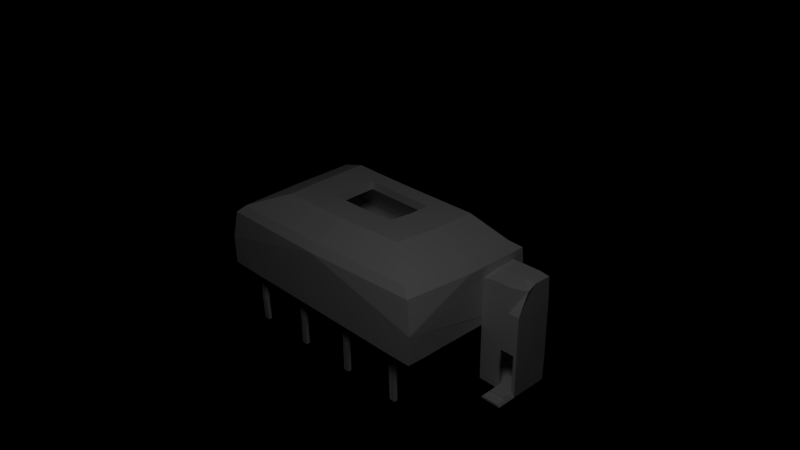# Source: island_workshop_2.blend  (saved by Blender 2.63.0; exported with 4.5.12 LTS)
import bpy
from mathutils import Matrix  # noqa: F401  (used for matrix-valued properties, if any)

bpy.ops.wm.read_factory_settings(use_empty=True)
scene = bpy.context.scene
scene.name = 'Scene'

# ---- collections
col_collection_1 = bpy.data.collections.new('Collection 1'); scene.collection.children.link(col_collection_1)

# ---- world
world_world = bpy.data.worlds.new('World'); scene.world = world_world
world_world.color = (0.0, 0.0, 0.0)
world_world.use_sun_shadow = False
world_world.sun_shadow_jitter_overblur = 0.0
world_world.cycles.sampling_method = 'MANUAL'
world_world.cycles.sample_map_resolution = 256

# ---- cameras
cam_camera = bpy.data.cameras.new('Camera')
cam_camera.clip_end = 100.0
cam_camera.lens = 35.0
cam_camera.sensor_width = 32.0
cam_camera.sensor_height = 18.0
cam_camera.ortho_scale = 7.314
cam_camera.dof.focus_distance = 0.0
cam_camera.dof.aperture_fstop = 128.0

# ---- lights
light_lamp = bpy.data.lights.new('Lamp', 'POINT')
light_lamp.transmission_factor = 0.0
light_lamp.cutoff_distance = 30.0
light_lamp.energy = 100.0
light_lamp.shadow_buffer_clip_start = 1.001
light_lamp.shadow_soft_size = 1.0
light_lamp.shadow_maximum_resolution = 0.006
light_lamp.use_absolute_resolution = True
light_lamp.cycles.use_multiple_importance_sampling = False

# ---- meshes
me_cube_002 = bpy.data.meshes.new('Cube.002')
me_cube_002.from_pydata([(-1.0, -1.0, -1.0), (-1.0, 1.0, -1.0), (1.0, 1.0, -1.0), (1.0, -1.0, -1.0), (-1.0, -1.0, 1.0), (-1.0, 1.0, 1.0), (1.0, 1.0, 1.0), (1.0, -1.0, 1.0), (-1.0, 0.0, 1.0), (0.0, 1.0, 1.0), (1.0, 0.0, 1.0), (0.0, -1.0, 1.0), (0.0, 0.0, 1.0), (-1.0, 0.5, 1.0), (0.7368, 1.0, 1.0), (1.0, -0.5, 1.0), (-0.7368, -1.0, 1.0), (-1.0, -0.5, 1.0), (-0.7368, 1.0, 1.0), (1.0, 0.5, 1.0), (0.7368, -1.0, 1.0), (-0.5, 0.0, 1.0), (0.5, 0.0, 1.0), (0.0, -0.5, 1.0), (0.0, 0.5, 1.0), (-0.7368, 0.5, 1.0), (-0.7368, -0.5, 1.0), (0.7368, -0.5, 1.0), (0.7368, 0.5, 1.0), (-1.0, -1.0, 13.72), (-1.0, 1.0, 13.72), (1.0, 1.0, 13.72), (1.0, -1.0, 13.72), (-1.0, 0.5, 13.72), (0.7368, 1.0, 13.72), (1.0, -0.5, 13.72), (-0.7368, -1.0, 13.72), (-1.0, -0.5, 13.72), (-0.7368, 1.0, 13.72), (1.0, 0.5, 13.72), (0.7368, -1.0, 13.72), (-0.7368, 0.5, 13.72), (-0.7368, -0.5, 13.72), (0.7368, -0.5, 13.72), (0.7368, 0.5, 13.72)], [], [(4, 17, 8, 13, 5, 1, 0), (5, 18, 9, 14, 6, 2, 1), (6, 19, 10, 15, 7, 3, 2), (7, 20, 11, 16, 4, 0, 3), (0, 1, 2, 3), (34, 31, 6, 14), (26, 21, 8, 17), (27, 22, 12, 23), (28, 14, 9, 24), (21, 25, 13, 8), (12, 24, 25, 21), (24, 9, 18, 25), (43, 35, 15, 27), (11, 23, 26, 16), (23, 12, 21, 26), (20, 27, 23, 11), (36, 29, 4, 16), (15, 10, 22, 27), (22, 28, 24, 12), (10, 19, 28, 22), (14, 28, 44, 34), (41, 38, 30, 33), (36, 42, 37, 29), (32, 35, 43, 40), (39, 31, 34, 44), (38, 41, 25, 18), (27, 20, 40, 43), (26, 17, 37, 42), (17, 4, 29, 37), (33, 30, 5, 13), (18, 5, 30, 38), (35, 32, 7, 15), (42, 36, 16, 26), (41, 33, 13, 25), (19, 6, 31, 39), (28, 19, 39, 44), (20, 7, 32, 40)])
me_cube_002.materials.append(None)
me_cube_002.use_remesh_preserve_volume = False
me_cube_002.use_remesh_preserve_attributes = False
me_cube_002.use_mirror_vertex_groups = False
me_cube_002.update()
me_cube = bpy.data.meshes.new('Cube')
me_cube.from_pydata([(-1.0, -1.0, -1.0), (-1.0, 1.0, -1.0), (4.624, 1.0, -1.0), (4.624, -1.0, -1.0), (-1.0, -1.0, 1.0), (-1.0, 1.0, 1.0), (4.624, 1.0, 1.0), (4.624, -1.0, 1.0), (-1.0, 0.0, 1.0), (0.0, 1.0, 1.0), (4.624, 0.0, 1.0), (0.0, -1.0, 1.0), (0.0, 0.0, 1.0), (-1.0, 0.5, 1.0), (4.361, 1.0, 1.0), (4.624, -0.5, 1.0), (-0.7368, -1.0, 1.0), (-1.0, -0.5, 1.0), (-0.7368, 1.0, 1.0), (4.624, 0.5, 1.0), (4.361, -1.0, 1.0), (-0.5, 0.0, 1.0), (0.5, 0.0, 1.0), (0.0, -0.5, 1.0), (0.0, 0.5, 1.0), (-0.7368, 0.5, 1.0), (-0.7368, -0.5, 1.0), (4.361, -0.5, 1.0), (4.361, 0.5, 1.0), (-1.0, -1.0, 13.72), (-1.0, 1.0, 13.72), (4.624, 1.0, 13.72), (4.624, -1.0, 13.72), (-1.0, 0.5, 13.72), (4.361, 1.0, 13.72), (4.624, -0.5, 13.72), (-0.7368, -1.0, 13.72), (-1.0, -0.5, 13.72), (-0.7368, 1.0, 13.72), (4.624, 0.5, 13.72), (4.361, -1.0, 13.72), (-0.7368, 0.5, 13.72), (-0.7368, -0.5, 13.72), (4.361, -0.5, 13.72), (4.361, 0.5, 13.72)], [], [(4, 17, 8, 13, 5, 1, 0), (5, 18, 9, 14, 6, 2, 1), (6, 19, 10, 15, 7, 3, 2), (7, 20, 11, 16, 4, 0, 3), (0, 1, 2, 3), (34, 31, 6, 14), (26, 21, 8, 17), (27, 22, 12, 23), (28, 14, 9, 24), (21, 25, 13, 8), (12, 24, 25, 21), (24, 9, 18, 25), (43, 35, 15, 27), (11, 23, 26, 16), (23, 12, 21, 26), (20, 27, 23, 11), (36, 29, 4, 16), (15, 10, 22, 27), (22, 28, 24, 12), (10, 19, 28, 22), (14, 28, 44, 34), (41, 38, 30, 33), (36, 42, 37, 29), (32, 35, 43, 40), (39, 31, 34, 44), (38, 41, 25, 18), (27, 20, 40, 43), (26, 17, 37, 42), (17, 4, 29, 37), (33, 30, 5, 13), (18, 5, 30, 38), (35, 32, 7, 15), (42, 36, 16, 26), (41, 33, 13, 25), (19, 6, 31, 39), (28, 19, 39, 44), (20, 7, 32, 40)])
me_cube.materials.append(None)
me_cube.use_remesh_preserve_volume = False
me_cube.use_remesh_preserve_attributes = False
me_cube.use_mirror_vertex_groups = False
me_cube.update()
me_cube_001 = bpy.data.meshes.new('Cube.001')
me_cube_001.from_pydata([(-1.0, -1.0, -1.0), (-1.0, 0.929, -1.0), (1.0, 0.929, -1.0), (1.0, -1.0, -1.0), (-0.956, -0.9869, 0.9925), (-0.9977, 0.9631, 1.091), (1.0, 0.929, 1.0), (0.9594, -0.9427, 1.037), (-1.0, 0.0, -1.0), (0.0, 0.929, -1.0), (1.0, 0.0, -1.0), (0.0, -1.0, -1.0), (0.01081, -0.06697, -1.065), (-1.0, -0.5, -1.0), (-0.5, 0.929, -1.0), (1.0, 0.5, -1.0), (0.5, -1.0, -1.0), (-1.0, 0.5, -1.0), (0.5, 0.929, -1.0), (1.0, -0.5, -1.0), (-0.5, -1.0, -1.0), (0.4907, 0.009804, -0.9999), (-0.5, 0.0, -1.0), (0.0, -0.5, -1.0), (0.0, 0.5, -1.0), (0.5, 0.5, -1.0), (0.5, -0.5, -1.0), (-0.5, -0.5, -1.0), (-0.5, 0.5, -1.0), (0.775, -0.875, -1.0), (0.725, -0.875, -1.0), (0.775, -0.825, -1.0), (0.725, -0.825, -1.0), (0.225, -0.875, -1.0), (0.275, -0.875, -1.0), (0.225, -0.825, -1.0), (0.275, -0.825, -1.0), (-0.225, -0.875, -1.0), (-0.275, -0.875, -1.0), (-0.225, -0.825, -1.0), (-0.275, -0.825, -1.0), (-0.775, -0.875, -1.0), (-0.775, -0.825, -1.0), (-0.725, -0.875, -1.0), (-0.725, -0.825, -1.0), (1.0, 0.75, -1.0), (-0.9915, 0.7263, -1.082), (0.0, 0.75, -1.0), (0.5, 0.75, -1.0), (-0.5, 0.75, -1.0), (-0.5, 0.75, -2.957), (0.5, 0.75, -2.957), (0.225, -0.825, -2.957), (0.275, -0.875, -2.957), (0.225, -0.875, -2.957), (0.725, -0.825, -2.957), (0.775, -0.825, -2.957), (0.725, -0.875, -2.957), (0.775, -0.875, -2.957), (0.5, 0.929, -2.957), (0.0, 0.75, -2.957), (-1.0, 0.75, -2.957), (1.0, 0.75, -2.957), (-0.725, -0.825, -2.957), (-0.5, 0.929, -2.957), (0.0, 0.929, -2.957), (0.9979, 0.9276, -3.009), (-0.9913, 0.8923, -2.957), (-0.725, -0.875, -2.957), (-0.775, -0.825, -2.957), (-0.775, -0.875, -2.957), (-0.275, -0.825, -2.957), (-0.225, -0.825, -2.957), (-0.275, -0.875, -2.957), (-0.225, -0.875, -2.957), (0.275, -0.825, -2.957), (1.0, 0.851, -1.0), (1.0, 0.75, -1.0), (1.0, 0.75, -2.957), (0.9983, 0.8496, -3.009), (1.0, 0.2023, -1.0), (1.0, 0.2023, -2.957), (1.153, 0.2023, -1.0), (1.153, 0.2023, -2.957), (1.328, 0.75, -1.0), (1.335, 0.7253, -2.924), (1.328, 0.2023, -1.0), (1.328, 0.2023, -2.957), (1.0, 0.75, 0.7721), (1.153, 0.75, 0.7721), (1.006, 0.1955, 0.693), (1.153, 0.2023, 0.7721), (1.326, 0.7365, 0.7483), (1.334, 0.339, 0.6469), (1.181, 0.2023, -1.488), (1.181, 0.2023, -2.812), (1.3, 0.2023, -1.488), (1.3, 0.2023, -2.812), (1.181, 0.2332, -1.488), (1.181, 0.2332, -2.812), (1.3, 0.2332, -1.488), (1.3, 0.2332, -2.812), (1.013, 0.2256, 0.6403), (1.005, 0.2332, -2.819), (1.324, 0.3634, 0.5665), (1.323, 0.2332, -2.819), (1.005, 0.7377, 0.728), (1.005, 0.7377, -2.819), (1.321, 0.7277, 0.7105), (1.288, 0.6608, -2.765), (-1.0, 0.0, 1.0), (-1.0, 0.929, 0.0), (-1.0, -0.75, -1.0), (-1.0, -1.0, 0.0), (0.001046, 0.9352, 1.011), (1.0, 0.929, 0.0), (-0.75, 0.929, -1.0), (1.0, 0.0, 1.0), (1.008, -1.0, 0.0), (1.0, 0.875, -1.0), (0.0, -1.006, 1.015), (0.75, -1.0, -1.0), (-1.0, 0.875, -1.0), (0.75, 0.929, -1.0), (1.0, -0.75, -1.0), (-0.75, -1.0, -1.0), (0.7482, 0.001896, -1.0), (-0.75, 0.0, -1.0), (0.0, -0.75, -1.0), (0.0, 0.25, -1.0), (-1.0, -0.25, -1.0), (-0.25, 0.929, -1.0), (1.0, 0.25, -1.0), (0.25, -1.0, -1.0), (-1.0, 0.25, -1.0), (0.25, 0.929, -1.0), (1.0, -0.25, -1.0), (-0.25, -1.0, -1.0), (0.25, 0.0, -1.0), (-0.25, 0.01466, -1.016), (0.0005675, -0.2535, -1.003), (0.0, 0.75, -1.979), (0.75, 0.5, -1.0), (0.25, 0.5, -1.0), (0.5, 0.25, -1.0), (0.5, 0.625, -1.0), (0.75, -0.5, -1.0), (0.25, -0.5, -1.0), (0.5, -0.75, -1.0), (0.5, -0.25, -1.0), (-0.25, -0.5, -1.0), (-0.75, -0.5, -1.0), (-0.5, -0.75, -1.0), (-0.5, -0.25, -1.0), (-0.25, 0.5, -1.0), (-0.75, 0.5, -1.0), (-0.5, 0.25, -1.0), (-0.5, 0.625, -1.0), (0.75, -0.875, -1.0), (0.775, -0.85, -1.0), (0.75, -0.825, -1.0), (0.725, -0.85, -1.0), (0.8875, -0.9375, -1.0), (0.8875, -0.6625, -1.0), (0.6125, -0.6625, -1.0), (0.6125, -0.9375, -1.0), (0.225, -0.85, -1.0), (0.25, -0.875, -1.0), (0.25, -0.825, -1.0), (0.275, -0.85, -1.0), (0.1125, -0.9375, -1.0), (0.1125, -0.6625, -1.0), (0.3875, -0.6625, -1.0), (0.3875, -0.9375, -1.0), (-0.225, -0.85, -1.0), (-0.25, -0.875, -1.0), (-0.25, -0.825, -1.0), (-0.275, -0.85, -1.0), (-0.1125, -0.9375, -1.0), (-0.1125, -0.6625, -1.0), (-0.3875, -0.6625, -1.0), (-0.3875, -0.9375, -1.0), (-0.775, -0.85, -1.0), (-0.75, -0.875, -1.0), (-0.75, -0.825, -1.0), (-0.725, -0.85, -1.0), (-0.8875, -0.9375, -1.0), (-0.8875, -0.6625, -1.0), (-0.6125, -0.9375, -1.0), (-0.6125, -0.6625, -1.0), (1.0, 0.625, -1.0), (-0.9999, 0.6247, -1.001), (0.0, 0.625, -1.0), (-0.2602, -0.8907, -1.979), (-0.2129, -0.8878, -1.979), (0.75, 0.75, -1.0), (-0.25, 0.75, -1.0), (0.25, 0.75, -1.0), (-0.75, 0.75, -1.0), (0.25, 0.75, -2.957), (0.75, 0.75, -2.957), (-0.5, 0.875, -2.957), (-0.25, 0.75, -2.957), (0.225, -0.85, -2.957), (0.75, -0.825, -2.957), (0.775, -0.85, -2.957), (0.75, -0.875, -2.957), (0.0, 0.875, -2.957), (0.25, 0.929, -2.957), (-0.25, 0.929, -2.957), (0.725, -0.85, -2.957), (-0.2676, -0.8328, -1.979), (1.0, 0.75, -1.979), (1.0, 0.929, -1.979), (-0.2192, -0.8311, -1.979), (0.2326, -0.8332, -1.979), (0.5, 0.929, -1.979), (0.0, 0.929, -1.979), (0.2383, -0.8891, -1.979), (0.7142, -0.8123, -1.986), (-0.5, 0.75, -1.979), (-0.75, 0.75, -2.957), (0.7679, -0.8167, -1.984), (-0.7167, -0.8886, -2.07), (-1.0, 0.75, -1.979), (0.2906, -0.8917, -1.979), (-0.5, 0.929, -1.979), (0.5, 0.875, -2.957), (-0.75, -0.825, -2.957), (-0.75, -0.875, -2.957), (-0.725, -0.85, -2.957), (0.75, 0.929, -2.957), (1.0, 0.875, -2.957), (-0.75, 0.929, -2.957), (-0.9981, 0.8668, -2.957), (-0.7582, -0.8528, -2.162), (0.7073, -0.8543, -1.991), (0.5, 0.75, -1.979), (-0.7608, -0.8984, -2.134), (-0.775, -0.85, -2.957), (-0.25, -0.825, -2.957), (-0.25, -0.875, -2.957), (-0.225, -0.85, -2.957), (0.275, -0.85, -2.957), (0.25, -0.825, -2.957), (0.25, -0.875, -2.957), (-0.275, -0.85, -2.957), (-1.0, 0.929, -1.979), (0.2846, -0.8354, -1.979), (0.7631, -0.8611, -1.987), (-0.7116, -0.8469, -2.125), (1.0, 0.804, -1.0), (1.0, 0.75, -1.979), (1.0, 0.851, -1.979), (1.0, 0.804, -2.957), (1.0, 0.922, -1.0), (0.9981, 0.9206, -3.009), (1.0, 0.75, -2.957), (1.0, 0.75, -1.0), (1.0, 0.2023, -1.979), (1.153, 0.2023, -1.979), (1.077, 0.2023, -2.957), (1.077, 0.2023, -1.0), (1.0, 0.4762, -2.957), (1.077, 0.4762, -2.957), (1.0, 0.2023, -0.114), (1.0, 0.4762, -1.0), (1.328, 0.75, -1.979), (1.328, 0.2023, -1.979), (1.328, 0.4762, -2.957), (1.328, 0.4762, -1.0), (1.164, 0.75, -1.0), (1.241, 0.2023, -1.0), (1.164, 0.75, -2.957), (1.241, 0.2023, -2.957), (1.077, 0.75, 0.7721), (1.078, 0.2004, 0.7502), (1.153, 0.4762, 0.7721), (1.0, 0.4762, 0.7721), (1.328, 0.4762, 0.7721), (1.24, 0.7499, 0.7719), (1.241, 0.2023, 0.7719), (1.0, 0.75, -0.114), (1.153, 0.2023, -0.114), (1.328, 0.2023, -0.114), (1.077, 0.75, -0.114), (1.328, 0.75, -0.114), (1.177, 0.1877, -2.15), (1.3, 0.2023, -2.15), (1.241, 0.2023, -1.488), (1.241, 0.2023, -2.812), (1.314, 0.2023, -2.884), (1.314, 0.2023, -1.244), (1.167, 0.2023, -1.244), (1.167, 0.2023, -2.884), (1.178, 0.2236, -2.15), (1.3, 0.2332, -2.15), (1.241, 0.2332, -1.488), (1.241, 0.2332, -2.812), (1.3, 0.2178, -2.812), (1.181, 0.2178, -2.812), (1.181, 0.2178, -1.488), (1.3, 0.2178, -1.488), (1.005, 0.2332, -1.046), (1.323, 0.2332, -1.046), (1.164, 0.2332, 0.728), (1.164, 0.2332, -2.819), (1.311, 0.2332, -2.815), (1.093, 0.2332, -2.815), (1.093, 0.2332, -0.3799), (1.311, 0.2332, -0.3799), (1.005, 0.7377, -1.046), (1.323, 0.7377, -1.046), (1.164, 0.7377, 0.728), (1.164, 0.7377, -2.819), (1.323, 0.4855, 0.728), (1.005, 0.4855, 0.728), (1.323, 0.4855, -2.819), (1.005, 0.4855, -2.819), (0.25, 0.75, -1.979), (0.7498, -0.2498, -1.0), (-0.25, -0.2457, -1.005), (0.2367, -0.8625, -1.979), (0.75, 0.25, -1.0), (0.25, 0.25, -1.0), (0.25, 0.929, -1.979), (0.8875, -0.8, -1.0), (0.1125, -0.8, -1.0), (0.25, -0.25, -1.0), (-0.1125, -0.8, -1.0), (-0.8875, -0.8, -1.0), (-0.75, -0.25, -1.0), (-0.25, 0.25, -1.0), (-0.75, 0.25, -1.0), (-0.2421, -0.8333, -1.979), (1.0, 0.922, -1.979), (0.75, -0.6625, -1.0), (0.75, -0.9375, -1.0), (0.6125, -0.8, -1.0), (0.74, -0.8133, -1.986), (0.25, -0.6625, -1.0), (0.25, -0.9375, -1.0), (0.3875, -0.8, -1.0), (-0.25, 0.75, -1.979), (-0.25, -0.6625, -1.0), (-0.25, -0.9375, -1.0), (-0.3875, -0.8, -1.0), (-0.2344, -0.8915, -1.979), (-0.75, -0.9375, -1.0), (-0.75, -0.6625, -1.0), (-0.6125, -0.8, -1.0), (0.75, 0.625, -1.0), (-0.25, 0.625, -1.0), (0.25, 0.625, -1.0), (-0.75, 0.625, -1.0), (0.75, -0.85, -2.957), (-0.25, 0.875, -2.957), (-0.25, -0.85, -2.957), (-0.75, -0.85, -2.957), (0.25, -0.85, -2.957), (-0.7584, -0.8776, -2.16), (-0.75, 0.875, -2.957), (0.75, 0.875, -2.957), (0.7093, -0.8316, -1.99), (0.25, 0.875, -2.957), (-0.2623, -0.8634, -1.979), (0.2657, -0.8918, -1.979), (-0.75, 0.75, -1.979), (-0.25, 0.929, -1.979), (-0.737, -0.8963, -2.12), (-0.75, 0.929, -1.979), (0.2598, -0.8356, -1.979), (0.7336, -0.8558, -1.99), (-1.0, 0.875, -1.979), (-0.7336, -0.852, -2.158), (-0.2149, -0.8607, -1.979), (0.289, -0.8651, -1.979), (0.75, 0.75, -1.979), (0.7646, -0.8378, -1.986), (0.75, 0.929, -1.979), (-0.7125, -0.8705, -2.115), (1.0, 0.804, -1.979), (1.0, 0.875, -2.957), (1.0, 0.875, -1.0), (1.038, 0.4762, -2.957), (1.077, 0.2023, -1.979), (1.077, 0.2023, -0.114), (1.0, 0.4762, -0.114), (1.0, 0.4762, -1.979), (1.328, 0.4762, -1.979), (1.164, 0.75, -1.979), (1.314, 0.2023, -2.064), (1.202, 0.4762, -2.957), (1.077, 0.4762, 0.7721), (1.241, 0.4762, 0.7721), (1.241, 0.2023, -0.114), (1.038, 0.75, -0.114), (1.202, 0.75, -0.114), (1.328, 0.4762, -0.114), (1.241, 0.2178, -2.812), (1.241, 0.2023, -1.244), (1.153, -0.0667, -2.957), (1.167, 0.2023, -2.064), (1.202, 0.2332, -2.815), (1.177, 0.2046, -2.15), (1.3, 0.2178, -2.15), (1.241, 0.2178, -1.488), (1.164, 0.4855, 0.728), (1.095, 0.2449, -1.576), (1.311, 0.2332, -1.598), (1.202, 0.2332, -0.3799), (1.164, 0.7377, -1.046), (1.164, 0.4855, -2.819), (1.005, 0.4855, -1.046), (1.323, 0.4855, -1.046), (1.153, 0.05817, -2.957), (1.328, 0.05817, -2.957), (1.181, 0.05817, -2.812), (1.299, 0.05897, -2.802), (1.241, 0.05817, -2.957), (1.24, 0.05847, -2.808), (1.313, 0.05875, -2.878), (1.167, 0.05817, -2.884), (1.24, 0.0583, -2.883), (1.328, -0.0667, -2.957), (1.241, -0.0667, -2.957), (1.314, -0.0667, -2.884), (1.167, -0.0667, -2.884), (1.241, -0.0667, -2.884), (-1.0, 0.929, -0.5), (0.5, 0.929, 1.0), (1.0, 0.929, -0.5), (-0.875, 0.929, -1.0), (0.875, 0.929, -1.0), (-0.125, 0.929, -1.0), (0.125, 0.929, -1.0), (-1.0, 0.929, 0.5), (-0.4962, 0.9488, 1.031), (1.0, 0.929, 0.5), (-0.625, 0.929, -1.0), (0.625, 0.929, -1.0), (-0.375, 0.929, -1.0), (0.375, 0.929, -1.0), (-0.8914, -0.9059, 1.261), (-0.9303, 0.8953, 1.352), (0.9325, 0.7926, 1.268), (0.8869, -0.8646, 1.302), (-0.9324, 0.01435, 1.268), (0.0009908, 0.7983, 1.278), (0.9325, 0.01435, 1.268), (1.575e-05, -0.9237, 1.282), (0.4662, 0.7926, 1.268), (-0.4627, 0.811, 1.297), (-0.8914, -0.9059, -0.8215), (-0.9303, 0.8953, -0.73), (0.9325, 0.8635, -0.8146), (0.8869, -0.8646, -0.7805), (-0.9324, 0.01435, -0.8146), (0.0009908, 0.8692, -0.8046), (0.9325, 0.01435, -0.8146), (1.575e-05, -0.9237, -0.8003), (0.4662, 0.8635, -0.8146), (-0.4627, 0.882, -0.7853), (-0.8914, -0.9421, -0.8215), (-0.9303, 0.9424, -0.73), (0.9325, 0.9106, -0.8146), (0.8869, -0.9008, -0.7805), (-0.9324, -0.02181, -0.8146), (0.0009908, 0.9163, -0.8046), (0.9325, -0.02181, -0.8146), (1.575e-05, -0.9599, -0.8003), (0.4662, 0.9106, -0.8146), (-0.4627, 0.9291, -0.7853), (-0.5841, -0.5205, 1.793), (-0.6096, 0.7145, 1.853), (0.6112, 0.6937, 1.797), (0.5814, -0.4935, 1.82), (-0.611, 0.08261, 1.797), (0.0007297, 0.6975, 1.804), (0.6112, 0.08261, 1.797), (9.066e-05, -0.5322, 1.807), (0.3056, 0.6937, 1.797), (-0.3032, 0.7058, 1.816), (-0.2966, -0.1599, 1.8), (-0.3095, 0.4675, 1.831), (0.3106, 0.4569, 1.803), (0.2954, -0.1461, 1.814), (-0.3103, 0.1465, 1.803), (0.0004854, 0.4588, 1.806), (0.3106, 0.1465, 1.803), (0.0001607, -0.1658, 1.807), (0.1554, 0.4569, 1.803), (-0.1539, 0.4631, 1.812), (-0.2967, -0.1597, 1.501), (-0.3096, 0.4677, 1.531), (0.3105, 0.4571, 1.503), (0.2953, -0.146, 1.515), (-0.3104, 0.1467, 1.503), (0.0003896, 0.459, 1.507), (0.3105, 0.1467, 1.503), (6.496e-05, -0.1656, 1.508), (0.1553, 0.4571, 1.503), (-0.154, 0.4632, 1.513)], [], [(4, 110, 5, 436, 111, 429, 1, 122, 46, 191, 17, 134, 8, 130, 13, 112, 0, 113), (5, 437, 114, 430, 6, 438, 115, 431, 2, 433, 123, 440, 18, 442, 135, 435, 9, 434, 131, 441, 14, 439, 116, 432, 1, 429, 111, 436), (6, 117, 7, 118, 3, 124, 19, 136, 10, 132, 15, 190, 45, 119, 2, 431, 115, 438), (7, 120, 4, 113, 0, 125, 20, 137, 11, 133, 16, 121, 3, 118), (319, 237, 48, 197), (320, 126, 10, 136), (321, 139, 12, 140), (322, 218, 33, 166), (323, 142, 15, 132), (324, 143, 25, 144), (325, 217, 9, 435, 135), (326, 162, 29, 159), (327, 170, 11, 128), (328, 138, 21, 149), (329, 178, 37, 174), (330, 186, 0, 112), (331, 127, 22, 153), (332, 154, 24, 129), (333, 155, 28, 156), (334, 214, 72, 240), (335, 255, 76, 253), (336, 163, 31, 160), (337, 162, 3, 121), (338, 165, 16, 148), (339, 222, 56, 204), (340, 171, 23, 147), (341, 170, 33, 167), (342, 173, 34, 169), (343, 141, 47, 196), (344, 179, 39, 176), (345, 178, 11, 137), (346, 181, 20, 152), (347, 194, 37, 175), (348, 186, 41, 183), (349, 187, 13, 151), (350, 188, 43, 185), (351, 195, 45, 190), (352, 196, 47, 192), (353, 197, 48, 145), (354, 198, 49, 157), (355, 204, 56, 205), (356, 209, 65, 207), (357, 240, 72, 242), (358, 228, 63, 230), (359, 244, 75, 243), (360, 238, 41, 182), (361, 233, 64, 201), (362, 231, 66, 232), (363, 236, 30, 161), (364, 208, 59, 227), (365, 193, 38, 177), (366, 218, 54, 245), (367, 220, 49, 198), (368, 217, 65, 209), (369, 238, 70, 229), (370, 247, 1, 432, 116), (371, 215, 35, 168), (372, 249, 29, 158), (373, 247, 67, 234), (374, 235, 42, 184), (375, 194, 74, 242), (376, 225, 53, 243), (377, 212, 45, 195), (378, 249, 58, 205), (379, 213, 66, 231), (380, 223, 68, 230), (381, 253, 76, 251), (382, 256, 79, 254), (383, 255, 2, 119), (384, 263, 62, 257), (385, 261, 83, 260), (386, 283, 91, 276), (387, 265, 90, 278), (388, 263, 81, 259), (389, 269, 85, 267), (390, 273, 78, 252), (391, 291, 87, 268), (392, 274, 83, 264), (393, 277, 89, 275), (394, 280, 89, 277), (395, 284, 93, 281), (396, 285, 77, 258), (397, 285, 89, 280), (398, 286, 92, 279), (399, 299, 101, 298), (400, 292, 86, 272), (274, 87, 416, 419), (402, 294, 95, 287), (403, 307, 105, 306), (404, 300, 99, 295), (405, 299, 97, 288), (406, 302, 96, 289), (407, 315, 104, 305), (408, 308, 103, 303), (409, 307, 101, 296), (410, 310, 100, 297), (411, 314, 109, 312), (412, 317, 109, 314), (413, 318, 107, 311), (414, 317, 105, 304), (141, 319, 197, 47), (60, 199, 319, 141), (199, 51, 237, 319), (146, 320, 136, 19), (26, 149, 320, 146), (149, 21, 126, 320), (150, 321, 140, 23), (27, 153, 321, 150), (153, 22, 139, 321), (215, 322, 166, 35), (52, 203, 322, 215), (203, 54, 218, 322), (126, 323, 132, 10), (21, 144, 323, 126), (144, 25, 142, 323), (138, 324, 144, 21), (12, 129, 324, 138), (129, 24, 143, 324), (216, 325, 135, 442, 18), (59, 208, 325, 216), (208, 65, 217, 325), (163, 326, 159, 31), (19, 124, 326, 163), (124, 3, 162, 326), (171, 327, 128, 23), (35, 166, 327, 171), (166, 33, 170, 327), (147, 328, 149, 26), (23, 140, 328, 147), (140, 12, 138, 328), (179, 329, 174, 39), (23, 128, 329, 179), (128, 11, 178, 329), (187, 330, 112, 13), (42, 182, 330, 187), (182, 41, 186, 330), (151, 331, 153, 27), (13, 130, 331, 151), (130, 8, 127, 331), (139, 332, 129, 12), (22, 156, 332, 139), (156, 28, 154, 332), (127, 333, 156, 22), (8, 134, 333, 127), (134, 17, 155, 333), (211, 334, 240, 71), (40, 176, 334, 211), (176, 39, 214, 334), (256, 335, 253, 79), (66, 213, 335, 256), (213, 2, 255, 335), (164, 336, 160, 32), (26, 146, 336, 164), (146, 19, 163, 336), (165, 337, 121, 16), (30, 158, 337, 165), (158, 29, 162, 337), (164, 338, 148, 26), (32, 161, 338, 164), (161, 30, 165, 338), (219, 339, 204, 55), (32, 160, 339, 219), (160, 31, 222, 339), (172, 340, 147, 26), (36, 168, 340, 172), (168, 35, 171, 340), (173, 341, 167, 34), (16, 133, 341, 173), (133, 11, 170, 341), (172, 342, 169, 36), (26, 148, 342, 172), (148, 16, 173, 342), (220, 343, 196, 49), (50, 202, 343, 220), (202, 60, 141, 343), (180, 344, 176, 40), (27, 150, 344, 180), (150, 23, 179, 344), (181, 345, 137, 20), (38, 175, 345, 181), (175, 37, 178, 345), (180, 346, 152, 27), (40, 177, 346, 180), (177, 38, 181, 346), (193, 347, 175, 38), (73, 241, 347, 193), (241, 74, 194, 347), (188, 348, 183, 43), (20, 125, 348, 188), (125, 0, 186, 348), (189, 349, 151, 27), (44, 184, 349, 189), (184, 42, 187, 349), (189, 350, 185, 44), (27, 152, 350, 189), (152, 20, 188, 350), (142, 351, 190, 15), (25, 145, 351, 142), (145, 48, 195, 351), (154, 352, 192, 24), (28, 157, 352, 154), (157, 49, 196, 352), (143, 353, 145, 25), (24, 192, 353, 143), (192, 47, 197, 353), (155, 354, 157, 28), (17, 191, 354, 155), (191, 46, 198, 354), (206, 355, 205, 58), (57, 210, 355, 206), (210, 55, 204, 355), (202, 356, 207, 60), (50, 201, 356, 202), (201, 64, 209, 356), (241, 357, 242, 74), (73, 246, 357, 241), (246, 71, 240, 357), (229, 358, 230, 68), (70, 239, 358, 229), (239, 69, 228, 358), (245, 359, 243, 53), (54, 203, 359, 245), (203, 52, 244, 359), (235, 360, 182, 42), (69, 239, 360, 235), (239, 70, 238, 360), (221, 361, 201, 50), (61, 234, 361, 221), (234, 67, 233, 361), (200, 362, 232, 62), (51, 227, 362, 200), (227, 59, 231, 362), (219, 363, 161, 32), (55, 210, 363, 219), (210, 57, 236, 363), (199, 364, 227, 51), (60, 207, 364, 199), (207, 65, 208, 364), (211, 365, 177, 40), (71, 246, 365, 211), (246, 73, 193, 365), (225, 366, 245, 53), (34, 167, 366, 225), (167, 33, 218, 366), (224, 367, 198, 46), (61, 221, 367, 224), (221, 50, 220, 367), (226, 368, 209, 64), (14, 441, 131, 368, 226), (131, 434, 9, 217, 368), (223, 369, 229, 68), (43, 183, 369, 223), (183, 41, 238, 369), (226, 370, 116, 439, 14), (64, 233, 370, 226), (233, 67, 247, 370), (248, 371, 168, 36), (75, 244, 371, 248), (244, 52, 215, 371), (236, 372, 158, 30), (57, 206, 372, 236), (206, 58, 249, 372), (224, 373, 234, 61), (46, 122, 373, 224), (122, 1, 247, 373), (250, 374, 184, 44), (63, 228, 374, 250), (228, 69, 235, 374), (214, 375, 242, 72), (39, 174, 375, 214), (174, 37, 194, 375), (248, 376, 243, 75), (36, 169, 376, 248), (169, 34, 225, 376), (237, 377, 195, 48), (51, 200, 377, 237), (200, 62, 212, 377), (222, 378, 205, 56), (31, 159, 378, 222), (159, 29, 249, 378), (216, 379, 231, 59), (18, 440, 123, 379, 216), (123, 433, 2, 213, 379), (250, 380, 230, 63), (44, 185, 380, 250), (185, 43, 223, 380), (252, 381, 251, 77), (78, 254, 381, 252), (254, 79, 253, 381), (257, 382, 254, 78), (62, 232, 382, 257), (232, 66, 256, 382), (258, 383, 119, 45), (77, 251, 383, 258), (251, 76, 255, 383), (264, 384, 257, 78), (83, 261, 384, 264), (261, 81, 263, 384), (262, 385, 260, 82), (80, 259, 385, 262), (259, 81, 261, 385), (265, 386, 276, 90), (80, 262, 386, 265), (262, 82, 283, 386), (282, 387, 278, 88), (45, 266, 387, 282), (266, 80, 265, 387), (266, 388, 259, 80), (45, 212, 388, 266), (212, 62, 263, 388), (270, 389, 267, 84), (86, 268, 389, 270), (268, 87, 269, 389), (271, 390, 252, 77), (84, 267, 390, 271), (267, 85, 273, 390), (292, 391, 268, 86), (96, 288, 391, 292), (288, 97, 291, 391), (273, 392, 264, 78), (85, 269, 392, 273), (269, 87, 274, 392), (278, 393, 275, 88), (90, 276, 393, 278), (276, 91, 277, 393), (281, 394, 277, 91), (93, 279, 394, 281), (279, 92, 280, 394), (283, 395, 281, 91), (82, 272, 395, 283), (272, 86, 284, 395), (282, 396, 258, 45), (88, 275, 396, 282), (275, 89, 285, 396), (286, 397, 280, 92), (84, 271, 397, 286), (271, 77, 285, 397), (284, 398, 279, 93), (86, 270, 398, 284), (270, 84, 286, 398), (300, 399, 298, 99), (95, 290, 399, 300), (290, 97, 299, 399), (293, 400, 272, 82), (94, 289, 400, 293), (289, 96, 292, 400), (421, 416, 87, 291), (290, 95, 417, 420), (422, 417, 95, 294), (293, 402, 287, 94), (82, 260, 402, 293), (260, 83, 294, 402), (308, 403, 306, 103), (99, 298, 403, 308), (298, 101, 307, 403), (301, 404, 295, 98), (94, 287, 404, 301), (287, 95, 300, 404), (302, 405, 288, 96), (100, 296, 405, 302), (296, 101, 299, 405), (301, 406, 289, 94), (98, 297, 406, 301), (297, 100, 302, 406), (316, 407, 305, 102), (106, 313, 407, 316), (313, 108, 315, 407), (309, 408, 303, 102), (98, 295, 408, 309), (295, 99, 308, 408), (310, 409, 296, 100), (104, 304, 409, 310), (304, 105, 307, 409), (309, 410, 297, 98), (102, 305, 410, 309), (305, 104, 310, 410), (313, 411, 312, 108), (106, 311, 411, 313), (311, 107, 314, 411), (318, 412, 314, 107), (103, 306, 412, 318), (306, 105, 317, 412), (316, 413, 311, 106), (102, 303, 413, 316), (303, 103, 318, 413), (315, 414, 304, 104), (108, 312, 414, 315), (312, 109, 317, 414), (423, 421, 418, 420), (422, 423, 420, 417), (421, 423, 428, 426), (426, 424, 416, 421), (294, 83, 415, 422), (420, 418, 97, 290), (291, 97, 418, 421), (419, 415, 83, 274), (401, 425, 428, 427), (425, 424, 426, 428), (425, 401, 415, 419), (419, 416, 424, 425), (423, 422, 427, 428), (422, 415, 401, 427), (437, 5, 444, 452), (450, 443, 4, 120), (451, 445, 6, 430), (430, 114, 448, 451), (452, 448, 114, 437), (110, 4, 443, 447), (447, 444, 5, 110), (117, 6, 445, 449), (449, 446, 7, 117), (120, 7, 446, 450), (452, 444, 454, 462), (449, 445, 455, 459), (457, 454, 444, 447), (450, 446, 456, 460), (461, 455, 445, 451), (451, 448, 458, 461), (459, 456, 446, 449), (462, 458, 448, 452), (460, 453, 443, 450), (447, 443, 453, 457), (472, 468, 458, 462), (470, 463, 453, 460), (457, 453, 463, 467), (462, 454, 464, 472), (459, 455, 465, 469), (467, 464, 454, 457), (460, 456, 466, 470), (471, 465, 455, 461), (461, 458, 468, 471), (469, 466, 456, 459), (467, 463, 470, 466, 469, 465, 471, 468, 472, 464), (451, 448, 478, 481), (477, 473, 483, 487), (479, 476, 446, 449), (482, 478, 448, 452), (480, 473, 443, 450), (447, 443, 473, 477), (452, 444, 474, 482), (449, 445, 475, 479), (477, 474, 444, 447), (450, 446, 476, 480), (481, 475, 445, 451), (491, 488, 498, 501), (482, 474, 484, 492), (479, 475, 485, 489), (487, 484, 474, 477), (480, 476, 486, 490), (491, 485, 475, 481), (481, 478, 488, 491), (489, 486, 476, 479), (492, 488, 478, 482), (490, 483, 473, 480), (499, 496, 486, 489), (502, 498, 488, 492), (500, 493, 483, 490), (487, 483, 493, 497), (492, 484, 494, 502), (489, 485, 495, 499), (497, 494, 484, 487), (490, 486, 496, 500), (501, 495, 485, 491)])
me_cube_001.materials.append(None)
me_cube_001.use_remesh_preserve_volume = False
me_cube_001.use_remesh_preserve_attributes = False
me_cube_001.use_mirror_vertex_groups = False
me_cube_001.update()

# ---- objects
ob_cube_002 = bpy.data.objects.new('Cube.002', me_cube_002)
ob_cube_001 = bpy.data.objects.new('Cube.001', me_cube)
ob_cube = bpy.data.objects.new('Cube', me_cube_001)
ob_lamp = bpy.data.objects.new('Lamp', light_lamp)
ob_camera = bpy.data.objects.new('Camera', cam_camera)

# ---- transforms, parenting, visibility, modifiers, constraints
ob_cube_002.location = (-0.06556, -0.1383, 0.08083)
ob_cube_002.rotation_euler = (3.142, 0.0, 0.0)
ob_cube_002.scale = (0.34, 0.2066, 0.02932)
ob_cube_002.lineart.crease_threshold = 0.0
_m = ob_cube_002.modifiers.new('Smooth', 'SMOOTH')
_m.factor = 0.4
ob_cube_001.location = (-1.193, 0.7108, 0.08083)
ob_cube_001.rotation_euler = (3.142, 0.0, 0.0)
ob_cube_001.scale = (0.34, 0.2066, 0.02932)
ob_cube_001.lineart.crease_threshold = 0.0
_m = ob_cube_001.modifiers.new('Smooth', 'SMOOTH')
_m.factor = 0.25
ob_cube.location = (0.0, 0.0, 0.0)
ob_cube.scale = (1.687, 1.0, 0.3934)
ob_cube.lineart.crease_threshold = 0.0
_m = ob_cube.modifiers.new('Smooth', 'SMOOTH')
_m.factor = 0.08
ob_lamp.location = (4.076, -3.342, 5.904)
ob_lamp.rotation_euler = (0.6503, 0.05522, 1.866)
ob_lamp.lock_rotations_4d = False
ob_lamp.empty_display_type = 'ARROWS'
ob_lamp.color = (0.0, 0.0, 0.0, 0.0)
ob_lamp.lineart.crease_threshold = 0.0
ob_camera.location = (7.481, -6.508, 5.344)
ob_camera.rotation_euler = (1.109, 0.01082, 0.8149)
ob_camera.lock_rotations_4d = False
ob_camera.empty_display_type = 'ARROWS'
ob_camera.color = (0.0, 0.0, 0.0, 0.0)
ob_camera.display_type = 'WIRE'
ob_camera.lineart.crease_threshold = 0.0

# ---- collection membership
col_collection_1.objects.link(ob_cube_002)
col_collection_1.objects.link(ob_cube_001)
col_collection_1.objects.link(ob_cube)
col_collection_1.objects.link(ob_lamp)
col_collection_1.objects.link(ob_camera)

# ---- scene / render settings (as saved in the file)
scene.camera = ob_camera
scene.frame_start = 1; scene.frame_end = 250; scene.frame_set(1)
scene.render.engine = 'BLENDER_EEVEE_NEXT'
scene.render.image_settings.color_mode = 'RGB'
scene.render.image_settings.compression = 90
scene.render.resolution_percentage = 50
scene.render.dither_intensity = 0.0
scene.render.bake_margin = 2
scene.render.bake_bias = 0.0
scene.cycles.use_denoising = False
scene.cycles.samples = 10
scene.cycles.sampling_pattern = 'TABULATED_SOBOL'
scene.cycles.light_sampling_threshold = 0.0
scene.cycles.use_adaptive_sampling = False
scene.cycles.use_light_tree = False
scene.cycles.blur_glossy = 0.0
scene.cycles.volume_bounces = 1
scene.cycles.pixel_filter_type = 'GAUSSIAN'
scene.cycles.sample_clamp_indirect = 0.0
scene.view_settings.view_transform = 'Standard'
bpy.context.view_layer.update()
